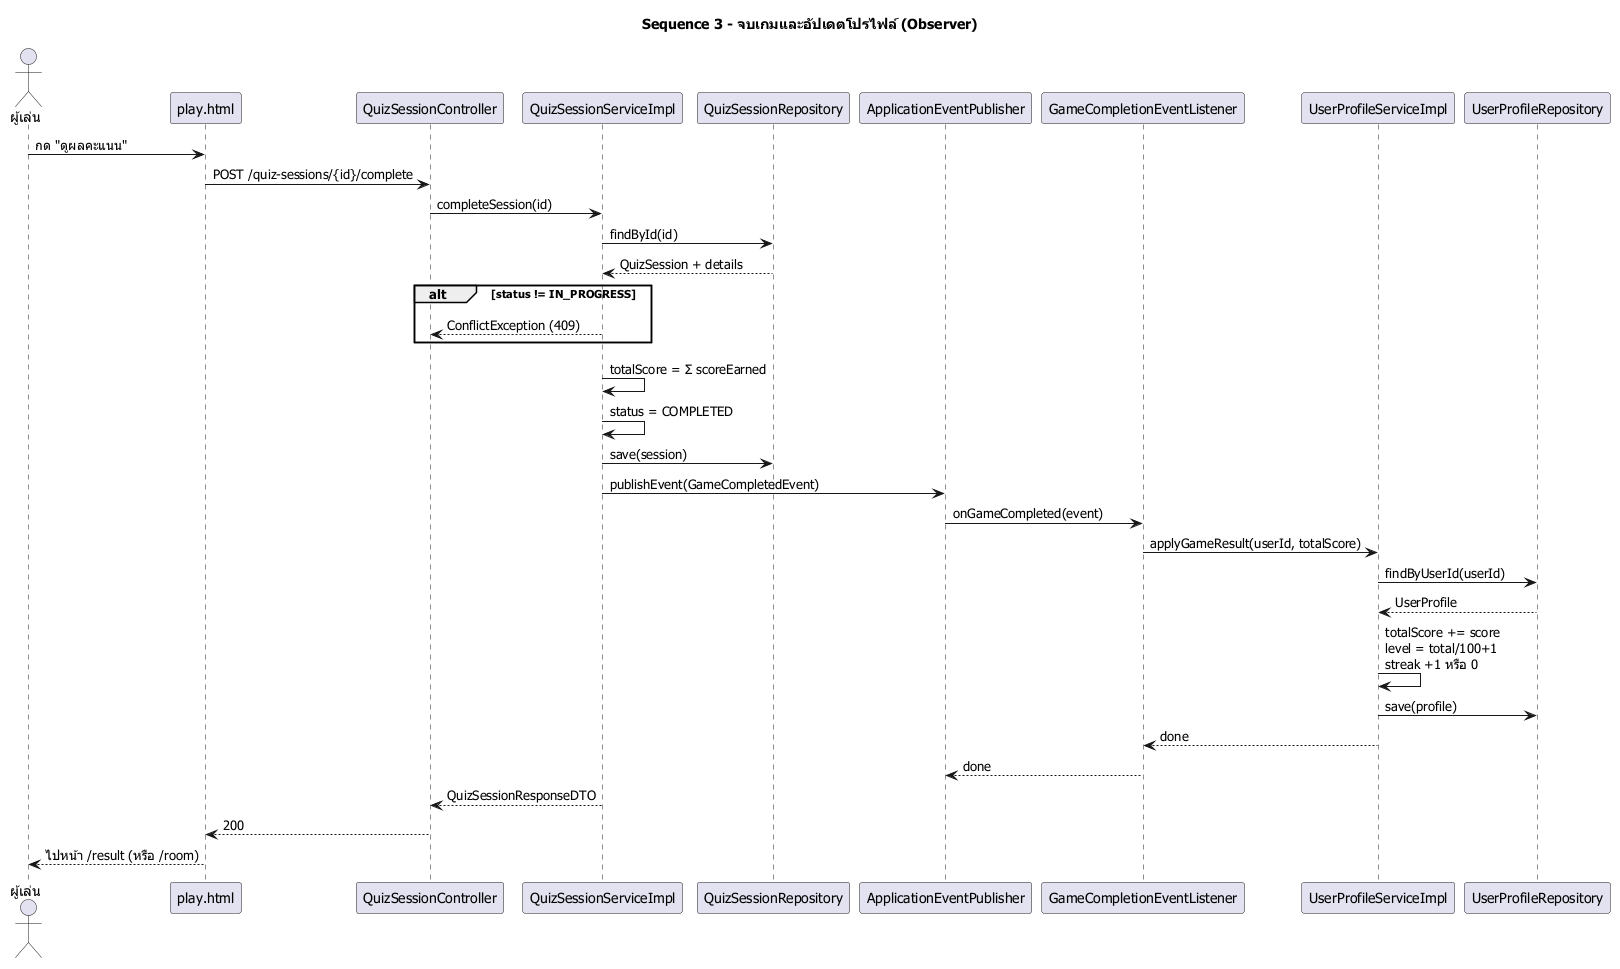

The diagram above was rendered by PlantUML. Its source (embedded in the PNG):
@startuml sequence-complete
skinparam defaultFontName Tahoma
title Sequence 3 - จบเกมและอัปเดตโปรไฟล์ (Observer)

actor "ผู้เล่น" as P
participant "play.html" as V
participant "QuizSessionController" as C
participant "QuizSessionServiceImpl" as S
participant "QuizSessionRepository" as SR
participant "ApplicationEventPublisher" as PUB
participant "GameCompletionEventListener" as L
participant "UserProfileServiceImpl" as PS
participant "UserProfileRepository" as PR

P -> V : กด "ดูผลคะแนน"
V -> C : POST /quiz-sessions/{id}/complete
C -> S : completeSession(id)
S -> SR : findById(id)
SR --> S : QuizSession + details
alt status != IN_PROGRESS
    S --> C : ConflictException (409)
end
S -> S : totalScore = Σ scoreEarned
S -> S : status = COMPLETED
S -> SR : save(session)
S -> PUB : publishEvent(GameCompletedEvent)
PUB -> L : onGameCompleted(event)
L -> PS : applyGameResult(userId, totalScore)
PS -> PR : findByUserId(userId)
PR --> PS : UserProfile
PS -> PS : totalScore += score\nlevel = total/100+1\nstreak +1 หรือ 0
PS -> PR : save(profile)
PS --> L : done
L --> PUB : done
S --> C : QuizSessionResponseDTO
C --> V : 200
V --> P : ไปหน้า /result (หรือ /room)
@enduml